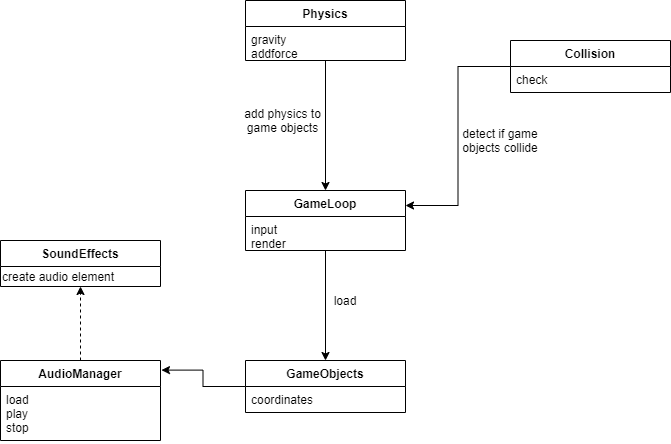

The diagram above was exported from draw.io. Its source (the exported page's mxGraphModel, read from the mxfile embedded in the PNG):
<mxGraphModel dx="820" dy="575" grid="1" gridSize="10" guides="1" tooltips="1" connect="1" arrows="1" fold="1" page="1" pageScale="1" pageWidth="850" pageHeight="1100" math="0" shadow="0">
  <root>
    <mxCell id="F9hnOP1RNAGhqCcNzzSP-0" />
    <mxCell id="F9hnOP1RNAGhqCcNzzSP-1" parent="F9hnOP1RNAGhqCcNzzSP-0" />
    <mxCell id="F9hnOP1RNAGhqCcNzzSP-28" style="edgeStyle=orthogonalEdgeStyle;rounded=0;orthogonalLoop=1;jettySize=auto;html=1;entryX=0.5;entryY=0;entryDx=0;entryDy=0;" parent="F9hnOP1RNAGhqCcNzzSP-1" source="F9hnOP1RNAGhqCcNzzSP-3" target="F9hnOP1RNAGhqCcNzzSP-13" edge="1">
      <mxGeometry relative="1" as="geometry" />
    </mxCell>
    <mxCell id="F9hnOP1RNAGhqCcNzzSP-3" value="GameLoop" style="swimlane;fontStyle=1;align=center;verticalAlign=top;childLayout=stackLayout;horizontal=1;startSize=26;horizontalStack=0;resizeParent=1;resizeParentMax=0;resizeLast=0;collapsible=1;marginBottom=0;" parent="F9hnOP1RNAGhqCcNzzSP-1" vertex="1">
      <mxGeometry x="345" y="270" width="160" height="60" as="geometry" />
    </mxCell>
    <mxCell id="F9hnOP1RNAGhqCcNzzSP-4" value="input&#10;render" style="text;strokeColor=none;fillColor=none;align=left;verticalAlign=top;spacingLeft=4;spacingRight=4;overflow=hidden;rotatable=0;points=[[0,0.5],[1,0.5]];portConstraint=eastwest;" parent="F9hnOP1RNAGhqCcNzzSP-3" vertex="1">
      <mxGeometry y="26" width="160" height="34" as="geometry" />
    </mxCell>
    <mxCell id="F9hnOP1RNAGhqCcNzzSP-7" value="SoundEffects" style="swimlane;fontStyle=1;align=center;verticalAlign=top;childLayout=stackLayout;horizontal=1;startSize=26;horizontalStack=0;resizeParent=1;resizeParentMax=0;resizeLast=0;collapsible=1;marginBottom=0;" parent="F9hnOP1RNAGhqCcNzzSP-1" vertex="1">
      <mxGeometry x="100" y="320" width="160" height="46" as="geometry" />
    </mxCell>
    <mxCell id="gxLooIb9ojf1bl2tJ6Be-2" value="create audio element" style="text;html=1;align=left;verticalAlign=middle;resizable=0;points=[];autosize=1;" vertex="1" parent="F9hnOP1RNAGhqCcNzzSP-7">
      <mxGeometry y="26" width="160" height="20" as="geometry" />
    </mxCell>
    <mxCell id="F9hnOP1RNAGhqCcNzzSP-30" style="edgeStyle=orthogonalEdgeStyle;rounded=0;orthogonalLoop=1;jettySize=auto;html=1;entryX=0.5;entryY=1;entryDx=0;entryDy=0;dashed=1;" parent="F9hnOP1RNAGhqCcNzzSP-1" source="F9hnOP1RNAGhqCcNzzSP-10" target="F9hnOP1RNAGhqCcNzzSP-7" edge="1">
      <mxGeometry relative="1" as="geometry" />
    </mxCell>
    <mxCell id="F9hnOP1RNAGhqCcNzzSP-10" value="AudioManager" style="swimlane;fontStyle=1;align=center;verticalAlign=top;childLayout=stackLayout;horizontal=1;startSize=26;horizontalStack=0;resizeParent=1;resizeParentMax=0;resizeLast=0;collapsible=1;marginBottom=0;" parent="F9hnOP1RNAGhqCcNzzSP-1" vertex="1">
      <mxGeometry x="100" y="440" width="160" height="80" as="geometry" />
    </mxCell>
    <mxCell id="F9hnOP1RNAGhqCcNzzSP-11" value="load&#10;play&#10;stop" style="text;strokeColor=none;fillColor=none;align=left;verticalAlign=top;spacingLeft=4;spacingRight=4;overflow=hidden;rotatable=0;points=[[0,0.5],[1,0.5]];portConstraint=eastwest;" parent="F9hnOP1RNAGhqCcNzzSP-10" vertex="1">
      <mxGeometry y="26" width="160" height="54" as="geometry" />
    </mxCell>
    <mxCell id="F9hnOP1RNAGhqCcNzzSP-35" style="edgeStyle=orthogonalEdgeStyle;rounded=0;orthogonalLoop=1;jettySize=auto;html=1;entryX=1.006;entryY=0.12;entryDx=0;entryDy=0;entryPerimeter=0;" parent="F9hnOP1RNAGhqCcNzzSP-1" source="F9hnOP1RNAGhqCcNzzSP-13" target="F9hnOP1RNAGhqCcNzzSP-10" edge="1">
      <mxGeometry relative="1" as="geometry" />
    </mxCell>
    <mxCell id="F9hnOP1RNAGhqCcNzzSP-13" value="GameObjects" style="swimlane;fontStyle=1;align=center;verticalAlign=top;childLayout=stackLayout;horizontal=1;startSize=26;horizontalStack=0;resizeParent=1;resizeParentMax=0;resizeLast=0;collapsible=1;marginBottom=0;" parent="F9hnOP1RNAGhqCcNzzSP-1" vertex="1">
      <mxGeometry x="345" y="440" width="160" height="52" as="geometry" />
    </mxCell>
    <mxCell id="F9hnOP1RNAGhqCcNzzSP-14" value="coordinates" style="text;strokeColor=none;fillColor=none;align=left;verticalAlign=top;spacingLeft=4;spacingRight=4;overflow=hidden;rotatable=0;points=[[0,0.5],[1,0.5]];portConstraint=eastwest;" parent="F9hnOP1RNAGhqCcNzzSP-13" vertex="1">
      <mxGeometry y="26" width="160" height="26" as="geometry" />
    </mxCell>
    <mxCell id="F9hnOP1RNAGhqCcNzzSP-25" style="edgeStyle=orthogonalEdgeStyle;rounded=0;orthogonalLoop=1;jettySize=auto;html=1;entryX=0.5;entryY=0;entryDx=0;entryDy=0;" parent="F9hnOP1RNAGhqCcNzzSP-1" source="F9hnOP1RNAGhqCcNzzSP-16" target="F9hnOP1RNAGhqCcNzzSP-3" edge="1">
      <mxGeometry relative="1" as="geometry" />
    </mxCell>
    <mxCell id="F9hnOP1RNAGhqCcNzzSP-16" value="Physics" style="swimlane;fontStyle=1;align=center;verticalAlign=top;childLayout=stackLayout;horizontal=1;startSize=26;horizontalStack=0;resizeParent=1;resizeParentMax=0;resizeLast=0;collapsible=1;marginBottom=0;" parent="F9hnOP1RNAGhqCcNzzSP-1" vertex="1">
      <mxGeometry x="345" y="80" width="160" height="60" as="geometry" />
    </mxCell>
    <mxCell id="F9hnOP1RNAGhqCcNzzSP-17" value="gravity&#10;addforce" style="text;strokeColor=none;fillColor=none;align=left;verticalAlign=top;spacingLeft=4;spacingRight=4;overflow=hidden;rotatable=0;points=[[0,0.5],[1,0.5]];portConstraint=eastwest;" parent="F9hnOP1RNAGhqCcNzzSP-16" vertex="1">
      <mxGeometry y="26" width="160" height="34" as="geometry" />
    </mxCell>
    <mxCell id="F9hnOP1RNAGhqCcNzzSP-26" style="edgeStyle=orthogonalEdgeStyle;rounded=0;orthogonalLoop=1;jettySize=auto;html=1;entryX=1;entryY=0.25;entryDx=0;entryDy=0;" parent="F9hnOP1RNAGhqCcNzzSP-1" source="F9hnOP1RNAGhqCcNzzSP-19" target="F9hnOP1RNAGhqCcNzzSP-3" edge="1">
      <mxGeometry relative="1" as="geometry" />
    </mxCell>
    <mxCell id="F9hnOP1RNAGhqCcNzzSP-19" value="Collision" style="swimlane;fontStyle=1;align=center;verticalAlign=top;childLayout=stackLayout;horizontal=1;startSize=26;horizontalStack=0;resizeParent=1;resizeParentMax=0;resizeLast=0;collapsible=1;marginBottom=0;" parent="F9hnOP1RNAGhqCcNzzSP-1" vertex="1">
      <mxGeometry x="610" y="120" width="160" height="52" as="geometry" />
    </mxCell>
    <mxCell id="F9hnOP1RNAGhqCcNzzSP-20" value="check" style="text;strokeColor=none;fillColor=none;align=left;verticalAlign=top;spacingLeft=4;spacingRight=4;overflow=hidden;rotatable=0;points=[[0,0.5],[1,0.5]];portConstraint=eastwest;" parent="F9hnOP1RNAGhqCcNzzSP-19" vertex="1">
      <mxGeometry y="26" width="160" height="26" as="geometry" />
    </mxCell>
    <mxCell id="F9hnOP1RNAGhqCcNzzSP-31" value="detect if game objects collide" style="text;html=1;strokeColor=none;fillColor=none;align=center;verticalAlign=middle;whiteSpace=wrap;rounded=0;" parent="F9hnOP1RNAGhqCcNzzSP-1" vertex="1">
      <mxGeometry x="560" y="210" width="80" height="20" as="geometry" />
    </mxCell>
    <mxCell id="F9hnOP1RNAGhqCcNzzSP-33" value="add physics to game objects" style="text;html=1;strokeColor=none;fillColor=none;align=center;verticalAlign=middle;whiteSpace=wrap;rounded=0;" parent="F9hnOP1RNAGhqCcNzzSP-1" vertex="1">
      <mxGeometry x="340" y="190" width="85" height="20" as="geometry" />
    </mxCell>
    <mxCell id="gxLooIb9ojf1bl2tJ6Be-0" value="load" style="text;html=1;strokeColor=none;fillColor=none;align=center;verticalAlign=middle;whiteSpace=wrap;rounded=0;" vertex="1" parent="F9hnOP1RNAGhqCcNzzSP-1">
      <mxGeometry x="425" y="370" width="40" height="20" as="geometry" />
    </mxCell>
  </root>
</mxGraphModel>